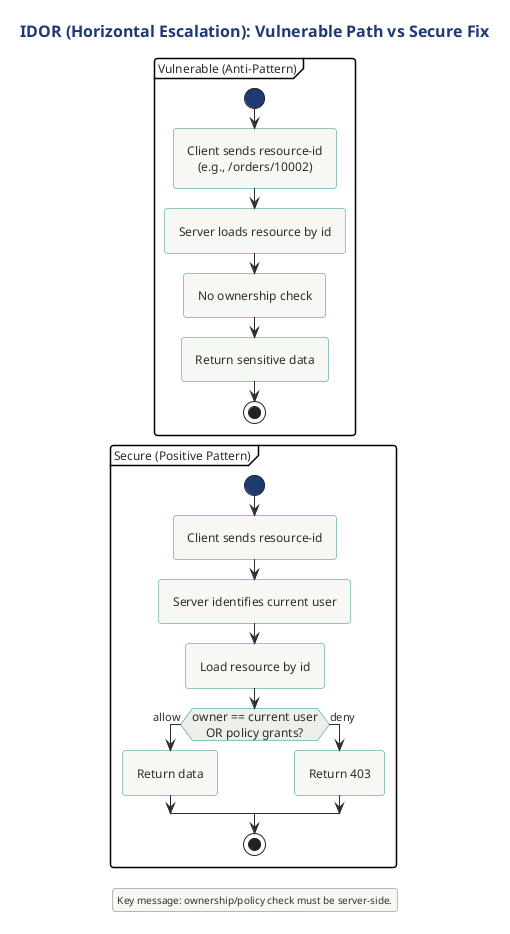

The diagram above was rendered by PlantUML. Its source (embedded in the PNG):
@startuml
title IDOR (Horizontal Escalation): Vulnerable Path vs Secure Fix

!include ../../../../../../../tooling/styles/plantuml/behavioral/activity-diagram-style.iuml

partition "Vulnerable (Anti-Pattern)" {
  start
  :Client sends resource-id\n(e.g., /orders/10002);
  :Server loads resource by id;
  :No ownership check;
  :Return sensitive data;
  stop
}

partition "Secure (Positive Pattern)" {
  start
  :Client sends resource-id;
  :Server identifies current user;
  :Load resource by id;
  if (owner == current user\nOR policy grants?) then (allow)
    :Return data;
  else (deny)
    :Return 403;
  endif
  stop
}

legend right
Key message: ownership/policy check must be server-side.
endlegend
@enduml